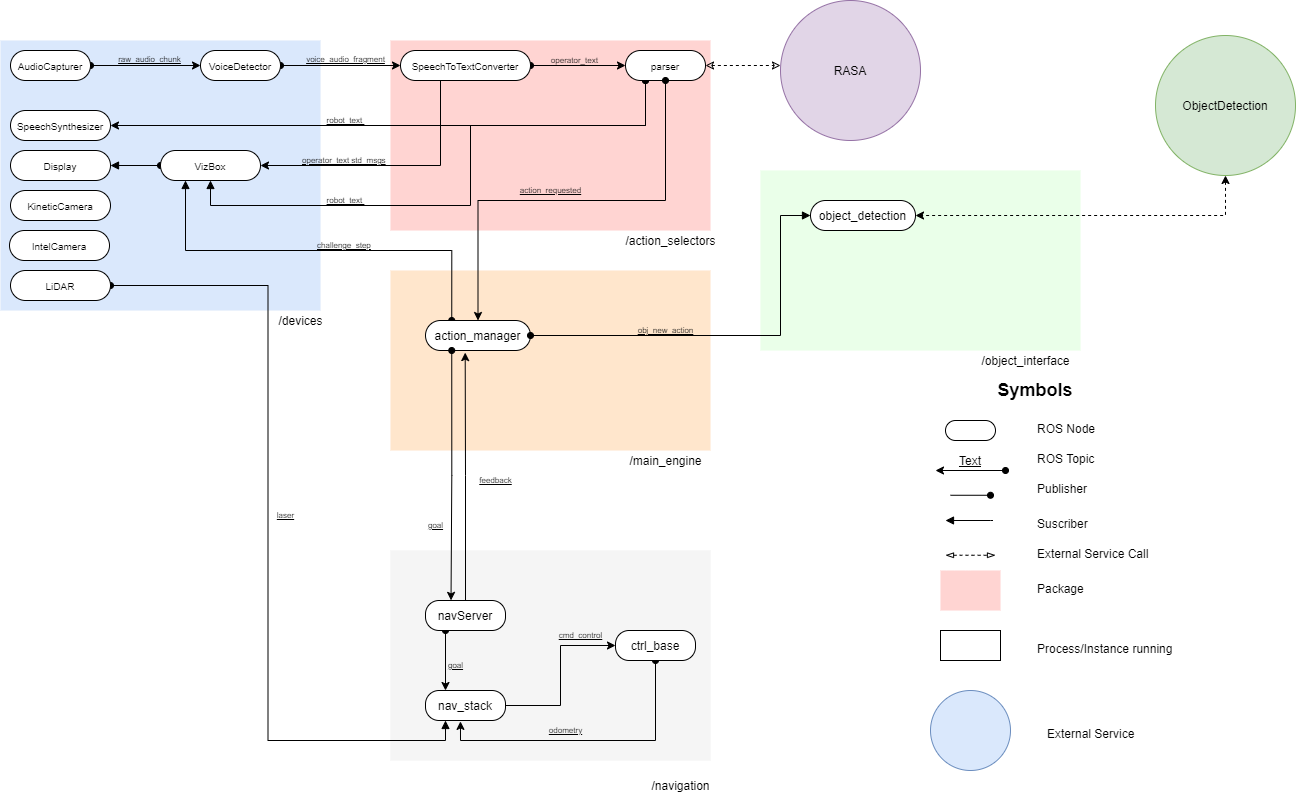

The diagram above was exported from draw.io. Its source (the exported page's mxGraphModel, read from the mxfile embedded in the PNG):
<mxGraphModel dx="868" dy="482" grid="1" gridSize="10" guides="1" tooltips="1" connect="1" arrows="1" fold="1" page="1" pageScale="1" pageWidth="850" pageHeight="1100" math="0" shadow="0">
  <root>
    <mxCell id="0" />
    <mxCell id="1" parent="0" />
    <mxCell id="G8UBJCbSmZndHj21IiFq-1" value="&lt;h2&gt;Symbols&lt;/h2&gt;" style="text;html=1;strokeColor=none;fillColor=none;align=center;verticalAlign=middle;whiteSpace=wrap;rounded=0;" vertex="1" parent="1">
      <mxGeometry x="1075" y="400" width="40" height="20" as="geometry" />
    </mxCell>
    <mxCell id="G8UBJCbSmZndHj21IiFq-2" value="" style="rounded=1;whiteSpace=wrap;html=1;arcSize=50;" vertex="1" parent="1">
      <mxGeometry x="1005" y="440" width="50" height="20" as="geometry" />
    </mxCell>
    <mxCell id="G8UBJCbSmZndHj21IiFq-3" value="ROS Node" style="text;html=1;" vertex="1" parent="1">
      <mxGeometry x="1095" y="435" width="80" height="30" as="geometry" />
    </mxCell>
    <mxCell id="G8UBJCbSmZndHj21IiFq-4" value="&lt;u&gt;Text&lt;/u&gt;" style="text;html=1;strokeColor=none;fillColor=none;align=center;verticalAlign=middle;whiteSpace=wrap;rounded=0;" vertex="1" parent="1">
      <mxGeometry x="1010" y="470" width="40" height="20" as="geometry" />
    </mxCell>
    <mxCell id="G8UBJCbSmZndHj21IiFq-5" value="ROS Topic" style="text;html=1;" vertex="1" parent="1">
      <mxGeometry x="1095" y="465" width="80" height="30" as="geometry" />
    </mxCell>
    <mxCell id="G8UBJCbSmZndHj21IiFq-6" value="" style="endArrow=oval;startArrow=classic;html=1;endFill=1;" edge="1" parent="1">
      <mxGeometry width="50" height="50" relative="1" as="geometry">
        <mxPoint x="995" y="490" as="sourcePoint" />
        <mxPoint x="1065" y="490" as="targetPoint" />
      </mxGeometry>
    </mxCell>
    <mxCell id="G8UBJCbSmZndHj21IiFq-7" value="" style="endArrow=oval;html=1;strokeColor=#000000;endFill=1;" edge="1" parent="1">
      <mxGeometry width="50" height="50" relative="1" as="geometry">
        <mxPoint x="1010" y="514.76" as="sourcePoint" />
        <mxPoint x="1050" y="514.76" as="targetPoint" />
      </mxGeometry>
    </mxCell>
    <mxCell id="G8UBJCbSmZndHj21IiFq-8" value="Publisher" style="text;html=1;" vertex="1" parent="1">
      <mxGeometry x="1095" y="495" width="80" height="30" as="geometry" />
    </mxCell>
    <mxCell id="G8UBJCbSmZndHj21IiFq-9" value="" style="endArrow=block;html=1;strokeColor=#000000;endFill=1;" edge="1" parent="1">
      <mxGeometry width="50" height="50" relative="1" as="geometry">
        <mxPoint x="1052.5" y="540" as="sourcePoint" />
        <mxPoint x="1005" y="540" as="targetPoint" />
        <Array as="points">
          <mxPoint x="1047.5" y="540" />
        </Array>
      </mxGeometry>
    </mxCell>
    <mxCell id="G8UBJCbSmZndHj21IiFq-10" value="Suscriber" style="text;html=1;" vertex="1" parent="1">
      <mxGeometry x="1095" y="530" width="80" height="30" as="geometry" />
    </mxCell>
    <mxCell id="G8UBJCbSmZndHj21IiFq-11" value="" style="endArrow=blockThin;startArrow=blockThin;html=1;dashed=1;strokeColor=#000000;endFill=0;startFill=0;" edge="1" parent="1">
      <mxGeometry width="50" height="50" relative="1" as="geometry">
        <mxPoint x="1005" y="574.76" as="sourcePoint" />
        <mxPoint x="1055" y="574.76" as="targetPoint" />
        <Array as="points">
          <mxPoint x="1025" y="574.76" />
        </Array>
      </mxGeometry>
    </mxCell>
    <mxCell id="G8UBJCbSmZndHj21IiFq-12" value="External Service Call" style="text;html=1;" vertex="1" parent="1">
      <mxGeometry x="1095" y="560" width="120" height="30" as="geometry" />
    </mxCell>
    <mxCell id="G8UBJCbSmZndHj21IiFq-13" value="" style="rounded=0;whiteSpace=wrap;html=1;fillColor=#FFD4D2;strokeColor=none;" vertex="1" parent="1">
      <mxGeometry x="1000" y="590" width="60" height="40" as="geometry" />
    </mxCell>
    <mxCell id="G8UBJCbSmZndHj21IiFq-14" value="Package" style="text;html=1;" vertex="1" parent="1">
      <mxGeometry x="1095" y="595" width="120" height="30" as="geometry" />
    </mxCell>
    <mxCell id="G8UBJCbSmZndHj21IiFq-15" value="" style="rounded=0;whiteSpace=wrap;html=1;" vertex="1" parent="1">
      <mxGeometry x="1000" y="650" width="60" height="30" as="geometry" />
    </mxCell>
    <mxCell id="G8UBJCbSmZndHj21IiFq-16" value="Process/Instance running" style="text;html=1;" vertex="1" parent="1">
      <mxGeometry x="1095" y="655" width="140" height="20" as="geometry" />
    </mxCell>
    <mxCell id="G8UBJCbSmZndHj21IiFq-17" value="" style="rounded=0;whiteSpace=wrap;html=1;fillColor=#FFD4D2;strokeColor=none;" vertex="1" parent="1">
      <mxGeometry x="450" y="60" width="320" height="190" as="geometry" />
    </mxCell>
    <mxCell id="G8UBJCbSmZndHj21IiFq-18" value="" style="rounded=0;whiteSpace=wrap;html=1;fillColor=#dae8fc;strokeColor=none;" vertex="1" parent="1">
      <mxGeometry x="60" y="60" width="320" height="270" as="geometry" />
    </mxCell>
    <mxCell id="G8UBJCbSmZndHj21IiFq-19" value="/devices" style="text;html=1;align=center;verticalAlign=middle;resizable=0;points=[];autosize=1;" vertex="1" parent="1">
      <mxGeometry x="330" y="330" width="60" height="20" as="geometry" />
    </mxCell>
    <mxCell id="G8UBJCbSmZndHj21IiFq-20" value="/action_selectors" style="text;html=1;align=center;verticalAlign=middle;resizable=0;points=[];autosize=1;" vertex="1" parent="1">
      <mxGeometry x="675" y="250" width="110" height="20" as="geometry" />
    </mxCell>
    <mxCell id="G8UBJCbSmZndHj21IiFq-21" value="&lt;span style=&quot;font-size: 7px&quot;&gt;&lt;u&gt;&lt;br&gt;&lt;/u&gt;&lt;/span&gt;" style="edgeStyle=orthogonalEdgeStyle;rounded=0;orthogonalLoop=1;jettySize=auto;html=1;entryX=0;entryY=0.5;entryDx=0;entryDy=0;startArrow=oval;startFill=1;exitX=1;exitY=0.5;exitDx=0;exitDy=0;" edge="1" parent="1" source="G8UBJCbSmZndHj21IiFq-22" target="G8UBJCbSmZndHj21IiFq-24">
      <mxGeometry relative="1" as="geometry">
        <mxPoint x="160" y="85" as="sourcePoint" />
      </mxGeometry>
    </mxCell>
    <mxCell id="G8UBJCbSmZndHj21IiFq-22" value="&lt;font style=&quot;font-size: 10px&quot;&gt;AudioCapturer&lt;/font&gt;" style="rounded=1;whiteSpace=wrap;html=1;arcSize=50;" vertex="1" parent="1">
      <mxGeometry x="70" y="70" width="80" height="30" as="geometry" />
    </mxCell>
    <mxCell id="G8UBJCbSmZndHj21IiFq-23" style="edgeStyle=orthogonalEdgeStyle;rounded=0;orthogonalLoop=1;jettySize=auto;html=1;exitX=1;exitY=0.5;exitDx=0;exitDy=0;entryX=0;entryY=0.5;entryDx=0;entryDy=0;startArrow=oval;startFill=1;fontSize=8;" edge="1" parent="1" source="G8UBJCbSmZndHj21IiFq-24" target="G8UBJCbSmZndHj21IiFq-28">
      <mxGeometry relative="1" as="geometry" />
    </mxCell>
    <mxCell id="G8UBJCbSmZndHj21IiFq-24" value="&lt;font style=&quot;font-size: 10px&quot;&gt;VoiceDetector&lt;/font&gt;" style="rounded=1;whiteSpace=wrap;html=1;arcSize=50;" vertex="1" parent="1">
      <mxGeometry x="260" y="70" width="80" height="30" as="geometry" />
    </mxCell>
    <mxCell id="G8UBJCbSmZndHj21IiFq-25" value="&lt;u&gt;raw_audio_chunk&lt;/u&gt;" style="text;html=1;align=center;verticalAlign=middle;resizable=0;points=[];autosize=1;fontSize=8;" vertex="1" parent="1">
      <mxGeometry x="169" y="69" width="80" height="20" as="geometry" />
    </mxCell>
    <mxCell id="G8UBJCbSmZndHj21IiFq-26" style="edgeStyle=orthogonalEdgeStyle;rounded=0;orthogonalLoop=1;jettySize=auto;html=1;exitX=1;exitY=0.5;exitDx=0;exitDy=0;entryX=0;entryY=0.5;entryDx=0;entryDy=0;startArrow=oval;startFill=1;fontSize=8;" edge="1" parent="1" source="G8UBJCbSmZndHj21IiFq-28" target="G8UBJCbSmZndHj21IiFq-34">
      <mxGeometry relative="1" as="geometry" />
    </mxCell>
    <mxCell id="G8UBJCbSmZndHj21IiFq-27" style="edgeStyle=orthogonalEdgeStyle;rounded=0;orthogonalLoop=1;jettySize=auto;html=1;exitX=0.5;exitY=1;exitDx=0;exitDy=0;entryX=1;entryY=0.5;entryDx=0;entryDy=0;" edge="1" parent="1" source="G8UBJCbSmZndHj21IiFq-28" target="G8UBJCbSmZndHj21IiFq-67">
      <mxGeometry relative="1" as="geometry">
        <Array as="points">
          <mxPoint x="500" y="100" />
          <mxPoint x="500" y="185" />
        </Array>
      </mxGeometry>
    </mxCell>
    <mxCell id="G8UBJCbSmZndHj21IiFq-28" value="&lt;font style=&quot;font-size: 10px&quot;&gt;SpeechToTextConverter&lt;/font&gt;" style="rounded=1;whiteSpace=wrap;html=1;arcSize=50;" vertex="1" parent="1">
      <mxGeometry x="460" y="70" width="130" height="30" as="geometry" />
    </mxCell>
    <mxCell id="G8UBJCbSmZndHj21IiFq-29" value="&lt;u&gt;voice_audio_fragment&lt;/u&gt;" style="text;html=1;align=center;verticalAlign=middle;resizable=0;points=[];autosize=1;fontSize=8;" vertex="1" parent="1">
      <mxGeometry x="360" y="69" width="90" height="20" as="geometry" />
    </mxCell>
    <mxCell id="G8UBJCbSmZndHj21IiFq-30" style="edgeStyle=orthogonalEdgeStyle;rounded=0;orthogonalLoop=1;jettySize=auto;html=1;exitX=1;exitY=0.5;exitDx=0;exitDy=0;dashed=1;startArrow=classic;startFill=0;endArrow=classic;endFill=0;" edge="1" parent="1" source="G8UBJCbSmZndHj21IiFq-34">
      <mxGeometry relative="1" as="geometry">
        <mxPoint x="840" y="85" as="targetPoint" />
      </mxGeometry>
    </mxCell>
    <mxCell id="G8UBJCbSmZndHj21IiFq-31" style="edgeStyle=orthogonalEdgeStyle;rounded=0;orthogonalLoop=1;jettySize=auto;html=1;exitX=0.25;exitY=1;exitDx=0;exitDy=0;entryX=1;entryY=0.5;entryDx=0;entryDy=0;startArrow=oval;startFill=1;endArrow=classic;endFill=1;" edge="1" parent="1" source="G8UBJCbSmZndHj21IiFq-34" target="G8UBJCbSmZndHj21IiFq-45">
      <mxGeometry relative="1" as="geometry">
        <Array as="points">
          <mxPoint x="705" y="145" />
        </Array>
      </mxGeometry>
    </mxCell>
    <mxCell id="G8UBJCbSmZndHj21IiFq-32" value="&lt;br&gt;" style="text;html=1;align=center;verticalAlign=middle;resizable=0;points=[];labelBackgroundColor=#ffffff;" vertex="1" connectable="0" parent="G8UBJCbSmZndHj21IiFq-31">
      <mxGeometry x="0.5173" y="2" relative="1" as="geometry">
        <mxPoint as="offset" />
      </mxGeometry>
    </mxCell>
    <mxCell id="G8UBJCbSmZndHj21IiFq-33" style="edgeStyle=orthogonalEdgeStyle;rounded=0;orthogonalLoop=1;jettySize=auto;html=1;exitX=0.25;exitY=1;exitDx=0;exitDy=0;entryX=0.5;entryY=1;entryDx=0;entryDy=0;startArrow=oval;startFill=1;endArrow=block;endFill=1;" edge="1" parent="1" source="G8UBJCbSmZndHj21IiFq-34" target="G8UBJCbSmZndHj21IiFq-67">
      <mxGeometry relative="1" as="geometry">
        <mxPoint x="705" y="105" as="sourcePoint" />
        <mxPoint x="270" y="205" as="targetPoint" />
        <Array as="points">
          <mxPoint x="705" y="145" />
          <mxPoint x="530" y="145" />
          <mxPoint x="530" y="225" />
          <mxPoint x="270" y="225" />
        </Array>
      </mxGeometry>
    </mxCell>
    <mxCell id="G8UBJCbSmZndHj21IiFq-34" value="&lt;font style=&quot;font-size: 10px&quot;&gt;parser&lt;/font&gt;" style="rounded=1;whiteSpace=wrap;html=1;arcSize=50;" vertex="1" parent="1">
      <mxGeometry x="685" y="70" width="80" height="30" as="geometry" />
    </mxCell>
    <mxCell id="G8UBJCbSmZndHj21IiFq-35" value="&lt;span style=&quot;text-align: left&quot;&gt;operator_text&amp;nbsp;&lt;/span&gt;" style="text;html=1;align=center;verticalAlign=middle;resizable=0;points=[];autosize=1;fontSize=8;" vertex="1" parent="1">
      <mxGeometry x="605" y="70" width="60" height="20" as="geometry" />
    </mxCell>
    <mxCell id="G8UBJCbSmZndHj21IiFq-36" value="" style="ellipse;whiteSpace=wrap;html=1;aspect=fixed;fillColor=#dae8fc;strokeColor=#6c8ebf;" vertex="1" parent="1">
      <mxGeometry x="990" y="710" width="80" height="80" as="geometry" />
    </mxCell>
    <mxCell id="G8UBJCbSmZndHj21IiFq-37" value="External Service" style="text;html=1;" vertex="1" parent="1">
      <mxGeometry x="1105" y="740" width="140" height="20" as="geometry" />
    </mxCell>
    <mxCell id="G8UBJCbSmZndHj21IiFq-38" value="" style="rounded=0;whiteSpace=wrap;html=1;fillColor=#FFE6CC;strokeColor=none;" vertex="1" parent="1">
      <mxGeometry x="450" y="290" width="320" height="180" as="geometry" />
    </mxCell>
    <mxCell id="G8UBJCbSmZndHj21IiFq-39" value="/main_engine" style="text;html=1;align=center;verticalAlign=middle;resizable=0;points=[];autosize=1;" vertex="1" parent="1">
      <mxGeometry x="680" y="470" width="90" height="20" as="geometry" />
    </mxCell>
    <mxCell id="G8UBJCbSmZndHj21IiFq-40" style="edgeStyle=orthogonalEdgeStyle;rounded=0;orthogonalLoop=1;jettySize=auto;html=1;exitX=0.25;exitY=0;exitDx=0;exitDy=0;entryX=0.25;entryY=1;entryDx=0;entryDy=0;startArrow=oval;startFill=1;endArrow=block;endFill=1;" edge="1" parent="1" source="G8UBJCbSmZndHj21IiFq-41" target="G8UBJCbSmZndHj21IiFq-67">
      <mxGeometry relative="1" as="geometry" />
    </mxCell>
    <mxCell id="G8UBJCbSmZndHj21IiFq-41" value="action_manager" style="rounded=1;whiteSpace=wrap;html=1;arcSize=50;" vertex="1" parent="1">
      <mxGeometry x="485" y="340" width="105" height="30" as="geometry" />
    </mxCell>
    <mxCell id="G8UBJCbSmZndHj21IiFq-42" value="&lt;u&gt;action_requested&lt;/u&gt;" style="text;html=1;align=center;verticalAlign=middle;resizable=0;points=[];autosize=1;fontSize=8;" vertex="1" parent="1">
      <mxGeometry x="570" y="200" width="80" height="20" as="geometry" />
    </mxCell>
    <mxCell id="G8UBJCbSmZndHj21IiFq-43" style="edgeStyle=orthogonalEdgeStyle;rounded=0;orthogonalLoop=1;jettySize=auto;html=1;exitX=0.5;exitY=1;exitDx=0;exitDy=0;entryX=0.5;entryY=0;entryDx=0;entryDy=0;startArrow=oval;startFill=1;" edge="1" parent="1" source="G8UBJCbSmZndHj21IiFq-34" target="G8UBJCbSmZndHj21IiFq-41">
      <mxGeometry relative="1" as="geometry">
        <mxPoint x="525" y="270" as="targetPoint" />
      </mxGeometry>
    </mxCell>
    <mxCell id="G8UBJCbSmZndHj21IiFq-44" value="RASA" style="ellipse;whiteSpace=wrap;html=1;aspect=fixed;fillColor=#e1d5e7;strokeColor=#9673a6;" vertex="1" parent="1">
      <mxGeometry x="840" y="20" width="140" height="140" as="geometry" />
    </mxCell>
    <mxCell id="G8UBJCbSmZndHj21IiFq-45" value="&lt;font style=&quot;font-size: 10px&quot;&gt;SpeechSynthesizer&lt;/font&gt;" style="rounded=1;whiteSpace=wrap;html=1;arcSize=50;" vertex="1" parent="1">
      <mxGeometry x="70" y="130" width="100" height="30" as="geometry" />
    </mxCell>
    <mxCell id="G8UBJCbSmZndHj21IiFq-46" value="&lt;u&gt;robot_text&amp;nbsp;&lt;/u&gt;" style="text;html=1;align=center;verticalAlign=middle;resizable=0;points=[];autosize=1;fontSize=8;" vertex="1" parent="1">
      <mxGeometry x="380" y="130" width="50" height="20" as="geometry" />
    </mxCell>
    <mxCell id="G8UBJCbSmZndHj21IiFq-47" value="&lt;span style=&quot;font-size: 10px&quot;&gt;IntelCamera&lt;/span&gt;" style="rounded=1;whiteSpace=wrap;html=1;arcSize=50;" vertex="1" parent="1">
      <mxGeometry x="69" y="250" width="100" height="30" as="geometry" />
    </mxCell>
    <mxCell id="G8UBJCbSmZndHj21IiFq-48" value="&lt;span style=&quot;font-size: 10px&quot;&gt;KineticCamera&lt;/span&gt;" style="rounded=1;whiteSpace=wrap;html=1;arcSize=50;" vertex="1" parent="1">
      <mxGeometry x="70" y="210" width="100" height="30" as="geometry" />
    </mxCell>
    <mxCell id="G8UBJCbSmZndHj21IiFq-49" value="" style="rounded=0;whiteSpace=wrap;html=1;fillColor=#f5f5f5;strokeColor=none;fontColor=#333333;" vertex="1" parent="1">
      <mxGeometry x="450" y="570" width="320" height="210" as="geometry" />
    </mxCell>
    <mxCell id="G8UBJCbSmZndHj21IiFq-50" value="/navigation" style="text;html=1;align=center;verticalAlign=middle;resizable=0;points=[];autosize=1;" vertex="1" parent="1">
      <mxGeometry x="705" y="795" width="70" height="20" as="geometry" />
    </mxCell>
    <mxCell id="G8UBJCbSmZndHj21IiFq-51" style="edgeStyle=orthogonalEdgeStyle;rounded=0;orthogonalLoop=1;jettySize=auto;html=1;exitX=1;exitY=0.5;exitDx=0;exitDy=0;entryX=0;entryY=0.5;entryDx=0;entryDy=0;" edge="1" parent="1" source="G8UBJCbSmZndHj21IiFq-52" target="G8UBJCbSmZndHj21IiFq-54">
      <mxGeometry relative="1" as="geometry" />
    </mxCell>
    <mxCell id="G8UBJCbSmZndHj21IiFq-52" value="nav_stack" style="rounded=1;whiteSpace=wrap;html=1;arcSize=45;" vertex="1" parent="1">
      <mxGeometry x="485" y="710" width="80" height="30" as="geometry" />
    </mxCell>
    <mxCell id="G8UBJCbSmZndHj21IiFq-53" style="edgeStyle=orthogonalEdgeStyle;rounded=0;orthogonalLoop=1;jettySize=auto;html=1;exitX=0.5;exitY=1;exitDx=0;exitDy=0;entryX=0.437;entryY=1.03;entryDx=0;entryDy=0;entryPerimeter=0;startArrow=oval;startFill=1;" edge="1" parent="1" source="G8UBJCbSmZndHj21IiFq-54" target="G8UBJCbSmZndHj21IiFq-52">
      <mxGeometry relative="1" as="geometry" />
    </mxCell>
    <mxCell id="G8UBJCbSmZndHj21IiFq-54" value="ctrl_base" style="rounded=1;whiteSpace=wrap;html=1;arcSize=45;" vertex="1" parent="1">
      <mxGeometry x="675" y="650" width="80" height="30" as="geometry" />
    </mxCell>
    <mxCell id="G8UBJCbSmZndHj21IiFq-55" value="&lt;u&gt;cmd_control&lt;br&gt;&lt;/u&gt;" style="text;html=1;align=center;verticalAlign=middle;resizable=0;points=[];autosize=1;fontSize=8;" vertex="1" parent="1">
      <mxGeometry x="610" y="645" width="60" height="20" as="geometry" />
    </mxCell>
    <mxCell id="G8UBJCbSmZndHj21IiFq-56" value="&lt;u&gt;goal&lt;/u&gt;" style="text;html=1;align=center;verticalAlign=middle;resizable=0;points=[];autosize=1;fontSize=8;" vertex="1" parent="1">
      <mxGeometry x="480" y="540" width="30" height="10" as="geometry" />
    </mxCell>
    <mxCell id="G8UBJCbSmZndHj21IiFq-57" value="&lt;u&gt;feedback&lt;/u&gt;" style="text;html=1;align=center;verticalAlign=middle;resizable=0;points=[];autosize=1;fontSize=8;" vertex="1" parent="1">
      <mxGeometry x="530" y="495" width="50" height="10" as="geometry" />
    </mxCell>
    <mxCell id="G8UBJCbSmZndHj21IiFq-58" style="edgeStyle=orthogonalEdgeStyle;rounded=0;orthogonalLoop=1;jettySize=auto;html=1;exitX=0.25;exitY=1;exitDx=0;exitDy=0;entryX=0.25;entryY=0;entryDx=0;entryDy=0;startArrow=oval;startFill=1;" edge="1" parent="1" source="G8UBJCbSmZndHj21IiFq-60" target="G8UBJCbSmZndHj21IiFq-52">
      <mxGeometry relative="1" as="geometry" />
    </mxCell>
    <mxCell id="G8UBJCbSmZndHj21IiFq-59" style="edgeStyle=orthogonalEdgeStyle;rounded=0;orthogonalLoop=1;jettySize=auto;html=1;exitX=0.5;exitY=0;exitDx=0;exitDy=0;entryX=0.378;entryY=1.07;entryDx=0;entryDy=0;entryPerimeter=0;" edge="1" parent="1" source="G8UBJCbSmZndHj21IiFq-60" target="G8UBJCbSmZndHj21IiFq-41">
      <mxGeometry relative="1" as="geometry" />
    </mxCell>
    <mxCell id="G8UBJCbSmZndHj21IiFq-60" value="navServer" style="rounded=1;whiteSpace=wrap;html=1;arcSize=45;" vertex="1" parent="1">
      <mxGeometry x="485" y="620" width="80" height="30" as="geometry" />
    </mxCell>
    <mxCell id="G8UBJCbSmZndHj21IiFq-61" style="edgeStyle=orthogonalEdgeStyle;rounded=0;orthogonalLoop=1;jettySize=auto;html=1;exitX=0.25;exitY=1;exitDx=0;exitDy=0;entryX=0.319;entryY=-0.004;entryDx=0;entryDy=0;entryPerimeter=0;startArrow=oval;startFill=1;" edge="1" parent="1" source="G8UBJCbSmZndHj21IiFq-41" target="G8UBJCbSmZndHj21IiFq-60">
      <mxGeometry relative="1" as="geometry">
        <Array as="points">
          <mxPoint x="511" y="495" />
          <mxPoint x="511" y="495" />
        </Array>
      </mxGeometry>
    </mxCell>
    <mxCell id="G8UBJCbSmZndHj21IiFq-62" value="&lt;u&gt;odometry&lt;br&gt;&lt;/u&gt;" style="text;html=1;align=center;verticalAlign=middle;resizable=0;points=[];autosize=1;fontSize=8;" vertex="1" parent="1">
      <mxGeometry x="600" y="740" width="50" height="20" as="geometry" />
    </mxCell>
    <mxCell id="G8UBJCbSmZndHj21IiFq-63" value="&lt;u&gt;goal&lt;br&gt;&lt;/u&gt;" style="text;html=1;align=center;verticalAlign=middle;resizable=0;points=[];autosize=1;fontSize=8;" vertex="1" parent="1">
      <mxGeometry x="500" y="675" width="30" height="20" as="geometry" />
    </mxCell>
    <mxCell id="G8UBJCbSmZndHj21IiFq-64" value="ObjectDetection" style="ellipse;whiteSpace=wrap;html=1;aspect=fixed;fillColor=#d5e8d4;strokeColor=#82b366;" vertex="1" parent="1">
      <mxGeometry x="1215" y="55" width="140" height="140" as="geometry" />
    </mxCell>
    <mxCell id="G8UBJCbSmZndHj21IiFq-65" value="&lt;span style=&quot;font-size: 10px&quot;&gt;Display&lt;/span&gt;" style="rounded=1;whiteSpace=wrap;html=1;arcSize=50;" vertex="1" parent="1">
      <mxGeometry x="70" y="170" width="100" height="30" as="geometry" />
    </mxCell>
    <mxCell id="G8UBJCbSmZndHj21IiFq-66" style="edgeStyle=orthogonalEdgeStyle;rounded=0;orthogonalLoop=1;jettySize=auto;html=1;exitX=0;exitY=0.5;exitDx=0;exitDy=0;entryX=1;entryY=0.5;entryDx=0;entryDy=0;startArrow=oval;startFill=1;endArrow=block;endFill=1;" edge="1" parent="1" source="G8UBJCbSmZndHj21IiFq-67" target="G8UBJCbSmZndHj21IiFq-65">
      <mxGeometry relative="1" as="geometry" />
    </mxCell>
    <mxCell id="G8UBJCbSmZndHj21IiFq-67" value="&lt;span style=&quot;font-size: 10px&quot;&gt;VizBox&lt;/span&gt;" style="rounded=1;whiteSpace=wrap;html=1;arcSize=50;" vertex="1" parent="1">
      <mxGeometry x="220" y="170" width="100" height="30" as="geometry" />
    </mxCell>
    <mxCell id="G8UBJCbSmZndHj21IiFq-68" value="&lt;font style=&quot;font-size: 8px&quot;&gt;&lt;u&gt;operator_text std_msgs&lt;br&gt;&lt;/u&gt;&lt;br&gt;&lt;/font&gt;" style="text;html=1;" vertex="1" parent="1">
      <mxGeometry x="360" y="165" width="190" height="30" as="geometry" />
    </mxCell>
    <mxCell id="G8UBJCbSmZndHj21IiFq-69" value="&lt;u&gt;robot_text&amp;nbsp;&lt;/u&gt;" style="text;html=1;align=center;verticalAlign=middle;resizable=0;points=[];autosize=1;fontSize=8;" vertex="1" parent="1">
      <mxGeometry x="380" y="210" width="50" height="20" as="geometry" />
    </mxCell>
    <mxCell id="G8UBJCbSmZndHj21IiFq-70" value="&lt;font style=&quot;font-size: 8px&quot;&gt;&lt;u&gt;challenge_step&lt;/u&gt;&lt;/font&gt;" style="text;html=1;" vertex="1" parent="1">
      <mxGeometry x="375" y="250" width="110" height="30" as="geometry" />
    </mxCell>
    <mxCell id="G8UBJCbSmZndHj21IiFq-71" style="edgeStyle=orthogonalEdgeStyle;rounded=0;orthogonalLoop=1;jettySize=auto;html=1;exitX=1;exitY=0.5;exitDx=0;exitDy=0;entryX=0.25;entryY=1;entryDx=0;entryDy=0;startArrow=oval;startFill=1;endArrow=block;endFill=1;" edge="1" parent="1" source="G8UBJCbSmZndHj21IiFq-72" target="G8UBJCbSmZndHj21IiFq-52">
      <mxGeometry relative="1" as="geometry" />
    </mxCell>
    <mxCell id="G8UBJCbSmZndHj21IiFq-72" value="&lt;span style=&quot;font-size: 10px&quot;&gt;LiDAR&lt;/span&gt;" style="rounded=1;whiteSpace=wrap;html=1;arcSize=50;" vertex="1" parent="1">
      <mxGeometry x="70" y="290" width="100" height="30" as="geometry" />
    </mxCell>
    <mxCell id="G8UBJCbSmZndHj21IiFq-73" value="&lt;u&gt;laser&lt;/u&gt;" style="text;html=1;align=center;verticalAlign=middle;resizable=0;points=[];autosize=1;fontSize=8;" vertex="1" parent="1">
      <mxGeometry x="330" y="525" width="30" height="20" as="geometry" />
    </mxCell>
    <mxCell id="G8UBJCbSmZndHj21IiFq-74" value="" style="rounded=0;whiteSpace=wrap;html=1;fillColor=#EAFFE9;strokeColor=none;" vertex="1" parent="1">
      <mxGeometry x="820" y="190" width="320" height="180" as="geometry" />
    </mxCell>
    <mxCell id="G8UBJCbSmZndHj21IiFq-75" value="/object_interface" style="text;html=1;align=center;verticalAlign=middle;resizable=0;points=[];autosize=1;" vertex="1" parent="1">
      <mxGeometry x="1035" y="370" width="100" height="20" as="geometry" />
    </mxCell>
    <mxCell id="G8UBJCbSmZndHj21IiFq-76" value="object_detection" style="rounded=1;whiteSpace=wrap;html=1;arcSize=50;" vertex="1" parent="1">
      <mxGeometry x="870" y="220" width="105" height="30" as="geometry" />
    </mxCell>
    <mxCell id="G8UBJCbSmZndHj21IiFq-77" style="edgeStyle=orthogonalEdgeStyle;rounded=0;orthogonalLoop=1;jettySize=auto;html=1;exitX=1;exitY=0.5;exitDx=0;exitDy=0;entryX=0;entryY=0.5;entryDx=0;entryDy=0;startArrow=oval;startFill=1;endArrow=block;endFill=1;" edge="1" parent="1" source="G8UBJCbSmZndHj21IiFq-41" target="G8UBJCbSmZndHj21IiFq-76">
      <mxGeometry relative="1" as="geometry">
        <mxPoint x="640" y="355" as="targetPoint" />
        <Array as="points">
          <mxPoint x="840" y="355" />
        </Array>
      </mxGeometry>
    </mxCell>
    <mxCell id="G8UBJCbSmZndHj21IiFq-78" value="&lt;u&gt;obj_new_action&lt;br&gt;&lt;/u&gt;" style="text;html=1;align=center;verticalAlign=middle;resizable=0;points=[];autosize=1;fontSize=8;" vertex="1" parent="1">
      <mxGeometry x="690" y="345" width="70" height="10" as="geometry" />
    </mxCell>
    <mxCell id="G8UBJCbSmZndHj21IiFq-79" style="edgeStyle=orthogonalEdgeStyle;rounded=0;orthogonalLoop=1;jettySize=auto;html=1;exitX=0.5;exitY=1;exitDx=0;exitDy=0;entryX=1;entryY=0.5;entryDx=0;entryDy=0;startArrow=classic;startFill=1;endArrow=classic;endFill=1;dashed=1;" edge="1" parent="1" source="G8UBJCbSmZndHj21IiFq-64" target="G8UBJCbSmZndHj21IiFq-76">
      <mxGeometry relative="1" as="geometry" />
    </mxCell>
  </root>
</mxGraphModel>